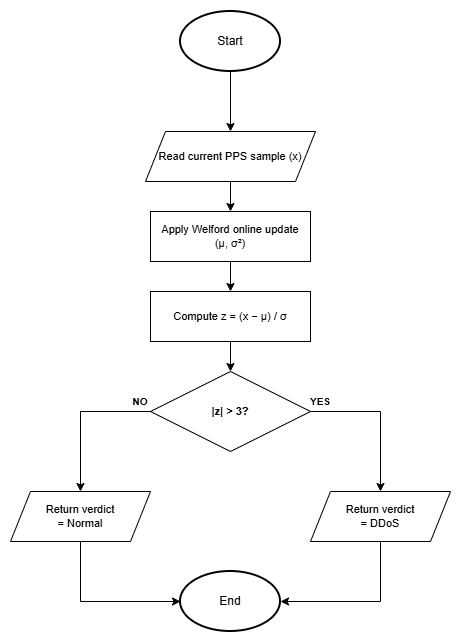

The diagram above was exported from draw.io. Its source (the exported page's mxGraphModel, read from the mxfile embedded in the PNG):
<mxGraphModel dx="1201" dy="817" grid="1" gridSize="10" guides="1" tooltips="1" connect="1" arrows="1" fold="1" page="1" pageScale="1" pageWidth="827" pageHeight="1169" math="0" shadow="0">
  <root>
    <mxCell id="0" />
    <mxCell id="1" parent="0" />
    <mxCell id="zscore_in" parent="1" style="shape=parallelogram;perimeter=parallelogramPerimeter;whiteSpace=wrap;html=1;fixedSize=1;fillColor=#ffffff;strokeColor=#000000;fontColor=#000000;fontSize=11;align=center;verticalAlign=middle;" value="Read current PPS sample (x)" vertex="1">
      <mxGeometry height="50" width="170" x="315" y="180" as="geometry" />
    </mxCell>
    <mxCell id="zscore_e_start" edge="1" parent="1" style="edgeStyle=orthogonalEdgeStyle;rounded=0;strokeColor=#000000;" target="zscore_in">
      <mxGeometry relative="1" as="geometry">
        <mxPoint x="400" y="120" as="sourcePoint" />
      </mxGeometry>
    </mxCell>
    <mxCell id="zscore_b0" parent="1" style="rounded=0;whiteSpace=wrap;html=1;fillColor=#ffffff;strokeColor=#000000;fontColor=#000000;fontSize=11;align=center;verticalAlign=middle;" value="Apply Welford online update&lt;br&gt;(μ, σ²)" vertex="1">
      <mxGeometry height="50" width="160" x="320" y="260" as="geometry" />
    </mxCell>
    <mxCell id="zscore_e0" edge="1" parent="1" source="zscore_in" style="edgeStyle=orthogonalEdgeStyle;rounded=0;strokeColor=#000000;" target="zscore_b0">
      <mxGeometry relative="1" as="geometry" />
    </mxCell>
    <mxCell id="zscore_b1" parent="1" style="rounded=0;whiteSpace=wrap;html=1;fillColor=#ffffff;strokeColor=#000000;fontColor=#000000;fontSize=11;align=center;verticalAlign=middle;" value="Compute z = (x − μ) / σ" vertex="1">
      <mxGeometry height="50" width="160" x="320" y="340" as="geometry" />
    </mxCell>
    <mxCell id="zscore_e1" edge="1" parent="1" source="zscore_b0" style="edgeStyle=orthogonalEdgeStyle;rounded=0;strokeColor=#000000;" target="zscore_b1">
      <mxGeometry relative="1" as="geometry" />
    </mxCell>
    <mxCell id="zscore_dia" parent="1" style="rhombus;whiteSpace=wrap;html=1;fillColor=#ffffff;strokeColor=#000000;fontColor=#000000;fontSize=11;fontStyle=1;" value="|z| &gt; 3?" vertex="1">
      <mxGeometry height="80" width="160" x="320" y="420" as="geometry" />
    </mxCell>
    <mxCell id="zscore_e_dia" edge="1" parent="1" source="zscore_b1" style="edgeStyle=orthogonalEdgeStyle;rounded=0;strokeColor=#000000;" target="zscore_dia">
      <mxGeometry relative="1" as="geometry" />
    </mxCell>
    <mxCell id="zscore_yes" parent="1" style="shape=parallelogram;perimeter=parallelogramPerimeter;whiteSpace=wrap;html=1;fixedSize=1;fillColor=#ffffff;strokeColor=#000000;fontColor=#000000;fontSize=11;align=center;verticalAlign=middle;" value="Return verdict&lt;br&gt;= DDoS" vertex="1">
      <mxGeometry height="50" width="140" x="480" y="540" as="geometry" />
    </mxCell>
    <mxCell id="zscore_no" parent="1" style="shape=parallelogram;perimeter=parallelogramPerimeter;whiteSpace=wrap;html=1;fixedSize=1;fillColor=#ffffff;strokeColor=#000000;fontColor=#000000;fontSize=11;align=center;verticalAlign=middle;" value="Return verdict&lt;br&gt;= Normal" vertex="1">
      <mxGeometry height="50" width="140" x="180" y="540" as="geometry" />
    </mxCell>
    <mxCell id="zscore_e_yes" edge="1" parent="1" source="zscore_dia" style="edgeStyle=orthogonalEdgeStyle;rounded=0;strokeColor=#000000;fontColor=#000000;fontStyle=1;fontSize=10;" target="zscore_yes" value="YES">
      <mxGeometry relative="1" x="-0.8667" y="10" as="geometry">
        <mxPoint as="offset" />
        <Array as="points">
          <mxPoint x="550" y="460" />
        </Array>
      </mxGeometry>
    </mxCell>
    <mxCell id="zscore_e_no" edge="1" parent="1" source="zscore_dia" style="edgeStyle=orthogonalEdgeStyle;rounded=0;strokeColor=#000000;fontColor=#000000;fontStyle=1;fontSize=10;" target="zscore_no" value="NO">
      <mxGeometry relative="1" x="-0.8667" y="-10" as="geometry">
        <mxPoint as="offset" />
        <Array as="points">
          <mxPoint x="250" y="460" />
        </Array>
      </mxGeometry>
    </mxCell>
    <mxCell id="zscore_e_end_yes" edge="1" parent="1" source="zscore_yes" style="edgeStyle=orthogonalEdgeStyle;rounded=0;strokeColor=#000000;">
      <mxGeometry relative="1" as="geometry">
        <Array as="points">
          <mxPoint x="550" y="650" />
        </Array>
        <mxPoint x="450" y="650" as="targetPoint" />
      </mxGeometry>
    </mxCell>
    <mxCell id="zscore_e_end_no" edge="1" parent="1" source="zscore_no" style="edgeStyle=orthogonalEdgeStyle;rounded=0;strokeColor=#000000;">
      <mxGeometry relative="1" as="geometry">
        <Array as="points">
          <mxPoint x="250" y="650" />
        </Array>
        <mxPoint x="350" y="650" as="targetPoint" />
      </mxGeometry>
    </mxCell>
    <mxCell id="YNTqORfC6g44gx-RzE82-1" parent="1" style="strokeWidth=2;html=1;shape=mxgraph.flowchart.start_1;whiteSpace=wrap;" value="Start" vertex="1">
      <mxGeometry height="60" width="100" x="350" y="60" as="geometry" />
    </mxCell>
    <mxCell id="YNTqORfC6g44gx-RzE82-2" parent="1" style="strokeWidth=2;html=1;shape=mxgraph.flowchart.start_1;whiteSpace=wrap;" value="End" vertex="1">
      <mxGeometry height="60" width="100" x="350" y="620" as="geometry" />
    </mxCell>
  </root>
</mxGraphModel>